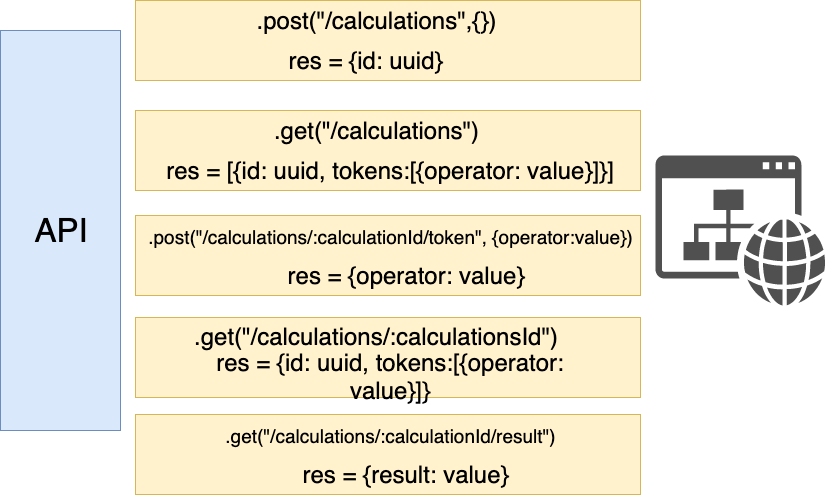

The diagram above was exported from draw.io. Its source (the exported page's mxGraphModel, read from the mxfile embedded in the PNG):
<mxGraphModel dx="928" dy="628" grid="1" gridSize="10" guides="1" tooltips="1" connect="1" arrows="1" fold="1" page="1" pageScale="1" pageWidth="850" pageHeight="1100" math="0" shadow="0">
  <root>
    <mxCell id="0" />
    <mxCell id="1" parent="0" />
    <mxCell id="Kty3jCA1BtRjDKieKREF-2" value="&lt;font style=&quot;font-size: 33px&quot;&gt;API&lt;/font&gt;" style="rounded=0;whiteSpace=wrap;html=1;fillColor=#dae8fc;strokeColor=#6c8ebf;" vertex="1" parent="1">
      <mxGeometry x="15" y="80" width="120" height="400" as="geometry" />
    </mxCell>
    <mxCell id="Kty3jCA1BtRjDKieKREF-7" value="" style="pointerEvents=1;shadow=0;dashed=0;html=1;strokeColor=none;fillColor=#505050;labelPosition=center;verticalLabelPosition=bottom;verticalAlign=top;outlineConnect=0;align=center;shape=mxgraph.office.concepts.website;" vertex="1" parent="1">
      <mxGeometry x="670" y="205" width="170" height="150" as="geometry" />
    </mxCell>
    <mxCell id="Kty3jCA1BtRjDKieKREF-22" value="" style="group" vertex="1" connectable="0" parent="1">
      <mxGeometry x="150" y="50" width="505" height="80" as="geometry" />
    </mxCell>
    <mxCell id="Kty3jCA1BtRjDKieKREF-21" value="" style="rounded=0;whiteSpace=wrap;html=1;fontSize=24;fillColor=#fff2cc;strokeColor=#d6b656;" vertex="1" parent="Kty3jCA1BtRjDKieKREF-22">
      <mxGeometry width="505" height="80" as="geometry" />
    </mxCell>
    <mxCell id="Kty3jCA1BtRjDKieKREF-5" value=".post(&quot;/calculations&quot;,{})" style="text;html=1;strokeColor=none;fillColor=none;align=center;verticalAlign=middle;whiteSpace=wrap;rounded=0;fontSize=24;" vertex="1" parent="Kty3jCA1BtRjDKieKREF-22">
      <mxGeometry x="110" y="10" width="260" height="20" as="geometry" />
    </mxCell>
    <mxCell id="Kty3jCA1BtRjDKieKREF-9" value="res = {id: uuid}" style="text;html=1;strokeColor=none;fillColor=none;align=center;verticalAlign=middle;whiteSpace=wrap;rounded=0;fontSize=24;" vertex="1" parent="Kty3jCA1BtRjDKieKREF-22">
      <mxGeometry x="140" y="50" width="180" height="20" as="geometry" />
    </mxCell>
    <mxCell id="Kty3jCA1BtRjDKieKREF-23" value="" style="group" vertex="1" connectable="0" parent="1">
      <mxGeometry x="150" y="160" width="540" height="80" as="geometry" />
    </mxCell>
    <mxCell id="Kty3jCA1BtRjDKieKREF-24" value="" style="rounded=0;whiteSpace=wrap;html=1;fontSize=24;fillColor=#fff2cc;strokeColor=#d6b656;" vertex="1" parent="Kty3jCA1BtRjDKieKREF-23">
      <mxGeometry width="505" height="80" as="geometry" />
    </mxCell>
    <mxCell id="Kty3jCA1BtRjDKieKREF-25" value=".get(&quot;/calculations&quot;)" style="text;html=1;strokeColor=none;fillColor=none;align=center;verticalAlign=middle;whiteSpace=wrap;rounded=0;fontSize=24;" vertex="1" parent="Kty3jCA1BtRjDKieKREF-23">
      <mxGeometry x="110" y="10" width="260" height="20" as="geometry" />
    </mxCell>
    <mxCell id="Kty3jCA1BtRjDKieKREF-26" value="res = [{id: uuid, tokens:[{operator: value}]}]" style="text;html=1;strokeColor=none;fillColor=none;align=center;verticalAlign=middle;whiteSpace=wrap;rounded=0;fontSize=24;" vertex="1" parent="Kty3jCA1BtRjDKieKREF-23">
      <mxGeometry x="30" y="50" width="450" height="20" as="geometry" />
    </mxCell>
    <mxCell id="Kty3jCA1BtRjDKieKREF-28" value="" style="rounded=0;whiteSpace=wrap;html=1;fontSize=24;fillColor=#fff2cc;strokeColor=#d6b656;" vertex="1" parent="1">
      <mxGeometry x="150" y="265" width="505" height="80" as="geometry" />
    </mxCell>
    <mxCell id="Kty3jCA1BtRjDKieKREF-29" value="&lt;font style=&quot;font-size: 19px&quot;&gt;.post(&quot;/calculations/:calculationId/token&quot;, {operator:value})&lt;/font&gt;" style="text;html=1;strokeColor=none;fillColor=none;align=center;verticalAlign=middle;whiteSpace=wrap;rounded=0;fontSize=24;" vertex="1" parent="1">
      <mxGeometry x="75" y="275" width="660" height="20" as="geometry" />
    </mxCell>
    <mxCell id="Kty3jCA1BtRjDKieKREF-30" value="res = {operator: value}" style="text;html=1;strokeColor=none;fillColor=none;align=center;verticalAlign=middle;whiteSpace=wrap;rounded=0;fontSize=24;" vertex="1" parent="1">
      <mxGeometry x="290" y="315" width="260" height="20" as="geometry" />
    </mxCell>
    <mxCell id="Kty3jCA1BtRjDKieKREF-31" value="" style="group" vertex="1" connectable="0" parent="1">
      <mxGeometry x="150" y="367" width="540" height="80" as="geometry" />
    </mxCell>
    <mxCell id="Kty3jCA1BtRjDKieKREF-32" value="" style="rounded=0;whiteSpace=wrap;html=1;fontSize=24;fillColor=#fff2cc;strokeColor=#d6b656;" vertex="1" parent="Kty3jCA1BtRjDKieKREF-31">
      <mxGeometry width="505" height="80" as="geometry" />
    </mxCell>
    <mxCell id="Kty3jCA1BtRjDKieKREF-33" value=".get(&quot;/calculations/:calculationsId&quot;)" style="text;html=1;strokeColor=none;fillColor=none;align=center;verticalAlign=middle;whiteSpace=wrap;rounded=0;fontSize=24;" vertex="1" parent="Kty3jCA1BtRjDKieKREF-31">
      <mxGeometry x="110" y="9" width="260" height="20" as="geometry" />
    </mxCell>
    <mxCell id="Kty3jCA1BtRjDKieKREF-34" value="res = {id: uuid, tokens:[{operator: value}]}" style="text;html=1;strokeColor=none;fillColor=none;align=center;verticalAlign=middle;whiteSpace=wrap;rounded=0;fontSize=24;" vertex="1" parent="Kty3jCA1BtRjDKieKREF-31">
      <mxGeometry x="30" y="49" width="450" height="20" as="geometry" />
    </mxCell>
    <mxCell id="Kty3jCA1BtRjDKieKREF-36" value="" style="rounded=0;whiteSpace=wrap;html=1;fontSize=24;fillColor=#fff2cc;strokeColor=#d6b656;" vertex="1" parent="1">
      <mxGeometry x="150" y="464" width="505" height="80" as="geometry" />
    </mxCell>
    <mxCell id="Kty3jCA1BtRjDKieKREF-37" value="&lt;font style=&quot;font-size: 19px&quot;&gt;.get(&quot;/calculations/:calculationId/result&quot;)&lt;/font&gt;" style="text;html=1;strokeColor=none;fillColor=none;align=center;verticalAlign=middle;whiteSpace=wrap;rounded=0;fontSize=24;" vertex="1" parent="1">
      <mxGeometry x="75" y="474" width="660" height="20" as="geometry" />
    </mxCell>
    <mxCell id="Kty3jCA1BtRjDKieKREF-38" value="res = {result: value}" style="text;html=1;strokeColor=none;fillColor=none;align=center;verticalAlign=middle;whiteSpace=wrap;rounded=0;fontSize=24;" vertex="1" parent="1">
      <mxGeometry x="290" y="514" width="260" height="20" as="geometry" />
    </mxCell>
  </root>
</mxGraphModel>